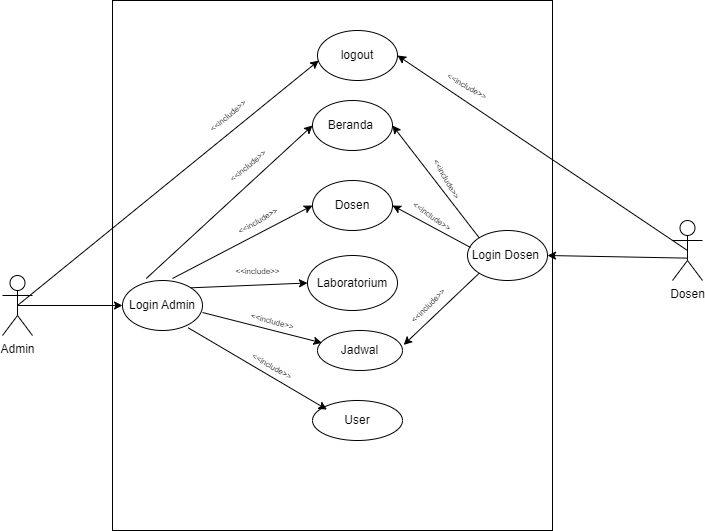

The diagram above was exported from draw.io. Its source (the exported page's mxGraphModel, read from the mxfile embedded in the PNG):
<mxGraphModel dx="223" dy="1726" grid="1" gridSize="10" guides="1" tooltips="1" connect="1" arrows="1" fold="1" page="1" pageScale="1" pageWidth="827" pageHeight="1169" math="0" shadow="0">
  <root>
    <mxCell id="WIyWlLk6GJQsqaUBKTNV-0" />
    <mxCell id="WIyWlLk6GJQsqaUBKTNV-1" parent="WIyWlLk6GJQsqaUBKTNV-0" />
    <mxCell id="Z4jVDrevqLRGKAVQRx1r-20" value="" style="rounded=0;whiteSpace=wrap;html=1;" parent="WIyWlLk6GJQsqaUBKTNV-1" vertex="1">
      <mxGeometry x="1000" y="-40" width="440" height="530" as="geometry" />
    </mxCell>
    <mxCell id="-0V0PllUeOHzB6SExzny-0" value="Admin" style="shape=umlActor;verticalLabelPosition=bottom;verticalAlign=top;html=1;outlineConnect=0;" parent="WIyWlLk6GJQsqaUBKTNV-1" vertex="1">
      <mxGeometry x="890" y="235" width="30" height="60" as="geometry" />
    </mxCell>
    <mxCell id="-0V0PllUeOHzB6SExzny-1" value="Beranda&amp;nbsp;" style="ellipse;whiteSpace=wrap;html=1;" parent="WIyWlLk6GJQsqaUBKTNV-1" vertex="1">
      <mxGeometry x="1200" y="60" width="80" height="50" as="geometry" />
    </mxCell>
    <mxCell id="-0V0PllUeOHzB6SExzny-9" value="Dosen" style="shape=umlActor;verticalLabelPosition=bottom;verticalAlign=top;html=1;outlineConnect=0;" parent="WIyWlLk6GJQsqaUBKTNV-1" vertex="1">
      <mxGeometry x="1560" y="180" width="30" height="60" as="geometry" />
    </mxCell>
    <mxCell id="-0V0PllUeOHzB6SExzny-67" value="&lt;font style=&quot;font-size: 8px;&quot;&gt;&amp;lt;&amp;lt;include&amp;gt;&amp;gt;&lt;/font&gt;" style="text;html=1;align=center;verticalAlign=middle;resizable=0;points=[];autosize=1;strokeColor=none;fillColor=none;rotation=-40;" parent="WIyWlLk6GJQsqaUBKTNV-1" vertex="1">
      <mxGeometry x="1100" y="110" width="70" height="30" as="geometry" />
    </mxCell>
    <mxCell id="Z4jVDrevqLRGKAVQRx1r-0" value="" style="endArrow=classic;html=1;rounded=0;exitX=0.483;exitY=0.627;exitDx=0;exitDy=0;exitPerimeter=0;entryX=1;entryY=0.5;entryDx=0;entryDy=0;" parent="WIyWlLk6GJQsqaUBKTNV-1" source="-0V0PllUeOHzB6SExzny-9" target="Z4jVDrevqLRGKAVQRx1r-1" edge="1">
      <mxGeometry width="50" height="50" relative="1" as="geometry">
        <mxPoint x="1390" y="270" as="sourcePoint" />
        <mxPoint x="1440" y="220" as="targetPoint" />
      </mxGeometry>
    </mxCell>
    <mxCell id="Z4jVDrevqLRGKAVQRx1r-1" value="Login Dosen&amp;nbsp;" style="ellipse;whiteSpace=wrap;html=1;" parent="WIyWlLk6GJQsqaUBKTNV-1" vertex="1">
      <mxGeometry x="1355" y="190" width="80" height="50" as="geometry" />
    </mxCell>
    <mxCell id="Z4jVDrevqLRGKAVQRx1r-2" value="" style="endArrow=classic;html=1;rounded=0;exitX=0.5;exitY=0.5;exitDx=0;exitDy=0;exitPerimeter=0;entryX=0;entryY=0.5;entryDx=0;entryDy=0;" parent="WIyWlLk6GJQsqaUBKTNV-1" source="-0V0PllUeOHzB6SExzny-0" target="Z4jVDrevqLRGKAVQRx1r-3" edge="1">
      <mxGeometry width="50" height="50" relative="1" as="geometry">
        <mxPoint x="1010" y="250" as="sourcePoint" />
        <mxPoint x="970" y="210" as="targetPoint" />
      </mxGeometry>
    </mxCell>
    <mxCell id="Z4jVDrevqLRGKAVQRx1r-3" value="Login Admin" style="ellipse;whiteSpace=wrap;html=1;" parent="WIyWlLk6GJQsqaUBKTNV-1" vertex="1">
      <mxGeometry x="1010" y="240" width="80" height="50" as="geometry" />
    </mxCell>
    <mxCell id="Z4jVDrevqLRGKAVQRx1r-4" value="Dosen" style="ellipse;whiteSpace=wrap;html=1;" parent="WIyWlLk6GJQsqaUBKTNV-1" vertex="1">
      <mxGeometry x="1200" y="140" width="80" height="50" as="geometry" />
    </mxCell>
    <mxCell id="Z4jVDrevqLRGKAVQRx1r-5" value="Laboratorium" style="ellipse;whiteSpace=wrap;html=1;" parent="WIyWlLk6GJQsqaUBKTNV-1" vertex="1">
      <mxGeometry x="1195" y="215" width="90" height="55" as="geometry" />
    </mxCell>
    <mxCell id="Z4jVDrevqLRGKAVQRx1r-9" value="Jadwal" style="ellipse;whiteSpace=wrap;html=1;" parent="WIyWlLk6GJQsqaUBKTNV-1" vertex="1">
      <mxGeometry x="1205" y="290" width="85" height="40" as="geometry" />
    </mxCell>
    <mxCell id="Z4jVDrevqLRGKAVQRx1r-11" value="" style="endArrow=classic;html=1;rounded=0;exitX=0;exitY=0;exitDx=0;exitDy=0;entryX=1;entryY=0.5;entryDx=0;entryDy=0;" parent="WIyWlLk6GJQsqaUBKTNV-1" source="Z4jVDrevqLRGKAVQRx1r-1" target="-0V0PllUeOHzB6SExzny-1" edge="1">
      <mxGeometry width="50" height="50" relative="1" as="geometry">
        <mxPoint x="1200" y="330" as="sourcePoint" />
        <mxPoint x="1250" y="280" as="targetPoint" />
      </mxGeometry>
    </mxCell>
    <mxCell id="Z4jVDrevqLRGKAVQRx1r-12" value="" style="endArrow=classic;html=1;rounded=0;entryX=1;entryY=0.5;entryDx=0;entryDy=0;exitX=0.038;exitY=0.34;exitDx=0;exitDy=0;exitPerimeter=0;" parent="WIyWlLk6GJQsqaUBKTNV-1" source="Z4jVDrevqLRGKAVQRx1r-1" target="Z4jVDrevqLRGKAVQRx1r-4" edge="1">
      <mxGeometry width="50" height="50" relative="1" as="geometry">
        <mxPoint x="1401" y="210" as="sourcePoint" />
        <mxPoint x="1290" y="128" as="targetPoint" />
      </mxGeometry>
    </mxCell>
    <mxCell id="Z4jVDrevqLRGKAVQRx1r-13" value="" style="endArrow=classic;html=1;rounded=0;exitX=0;exitY=1;exitDx=0;exitDy=0;entryX=1.014;entryY=0.36;entryDx=0;entryDy=0;entryPerimeter=0;" parent="WIyWlLk6GJQsqaUBKTNV-1" source="Z4jVDrevqLRGKAVQRx1r-1" target="Z4jVDrevqLRGKAVQRx1r-9" edge="1">
      <mxGeometry width="50" height="50" relative="1" as="geometry">
        <mxPoint x="1411" y="220" as="sourcePoint" />
        <mxPoint x="1300" y="138" as="targetPoint" />
      </mxGeometry>
    </mxCell>
    <mxCell id="Z4jVDrevqLRGKAVQRx1r-18" value="" style="endArrow=classic;html=1;rounded=0;exitX=1;exitY=0.64;exitDx=0;exitDy=0;entryX=0.052;entryY=0.31;entryDx=0;entryDy=0;exitPerimeter=0;entryPerimeter=0;" parent="WIyWlLk6GJQsqaUBKTNV-1" source="Z4jVDrevqLRGKAVQRx1r-3" target="Z4jVDrevqLRGKAVQRx1r-9" edge="1">
      <mxGeometry width="50" height="50" relative="1" as="geometry">
        <mxPoint x="1058" y="303" as="sourcePoint" />
        <mxPoint x="1110" y="315" as="targetPoint" />
      </mxGeometry>
    </mxCell>
    <mxCell id="Z4jVDrevqLRGKAVQRx1r-23" value="" style="endArrow=classic;html=1;rounded=0;exitX=1;exitY=0;exitDx=0;exitDy=0;entryX=0;entryY=0.5;entryDx=0;entryDy=0;" parent="WIyWlLk6GJQsqaUBKTNV-1" source="Z4jVDrevqLRGKAVQRx1r-3" target="Z4jVDrevqLRGKAVQRx1r-5" edge="1">
      <mxGeometry width="50" height="50" relative="1" as="geometry">
        <mxPoint x="1040" y="277" as="sourcePoint" />
        <mxPoint x="1205" y="268" as="targetPoint" />
      </mxGeometry>
    </mxCell>
    <mxCell id="Z4jVDrevqLRGKAVQRx1r-24" value="" style="endArrow=classic;html=1;rounded=0;exitX=0.625;exitY=-0.04;exitDx=0;exitDy=0;entryX=0;entryY=0.5;entryDx=0;entryDy=0;exitPerimeter=0;" parent="WIyWlLk6GJQsqaUBKTNV-1" source="Z4jVDrevqLRGKAVQRx1r-3" target="Z4jVDrevqLRGKAVQRx1r-4" edge="1">
      <mxGeometry width="50" height="50" relative="1" as="geometry">
        <mxPoint x="1028" y="259" as="sourcePoint" />
        <mxPoint x="1210" y="215" as="targetPoint" />
      </mxGeometry>
    </mxCell>
    <mxCell id="Z4jVDrevqLRGKAVQRx1r-25" value="" style="endArrow=classic;html=1;rounded=0;exitX=0.297;exitY=-0.04;exitDx=0;exitDy=0;entryX=0;entryY=0.5;entryDx=0;entryDy=0;exitPerimeter=0;" parent="WIyWlLk6GJQsqaUBKTNV-1" source="Z4jVDrevqLRGKAVQRx1r-3" target="-0V0PllUeOHzB6SExzny-1" edge="1">
      <mxGeometry width="50" height="50" relative="1" as="geometry">
        <mxPoint x="1038" y="269" as="sourcePoint" />
        <mxPoint x="1220" y="225" as="targetPoint" />
      </mxGeometry>
    </mxCell>
    <mxCell id="Z4jVDrevqLRGKAVQRx1r-27" value="&lt;font style=&quot;font-size: 8px;&quot;&gt;&amp;lt;&amp;lt;include&amp;gt;&amp;gt;&lt;/font&gt;" style="text;html=1;align=center;verticalAlign=middle;resizable=0;points=[];autosize=1;strokeColor=none;fillColor=none;rotation=-30;" parent="WIyWlLk6GJQsqaUBKTNV-1" vertex="1">
      <mxGeometry x="1110" y="165" width="70" height="30" as="geometry" />
    </mxCell>
    <mxCell id="Z4jVDrevqLRGKAVQRx1r-28" value="&lt;font style=&quot;font-size: 8px;&quot;&gt;&amp;lt;&amp;lt;include&amp;gt;&amp;gt;&lt;/font&gt;" style="text;html=1;align=center;verticalAlign=middle;resizable=0;points=[];autosize=1;strokeColor=none;fillColor=none;rotation=0;" parent="WIyWlLk6GJQsqaUBKTNV-1" vertex="1">
      <mxGeometry x="1110" y="215" width="70" height="30" as="geometry" />
    </mxCell>
    <mxCell id="Z4jVDrevqLRGKAVQRx1r-36" value="&lt;font style=&quot;font-size: 8px;&quot;&gt;&amp;lt;&amp;lt;include&amp;gt;&amp;gt;&lt;/font&gt;" style="text;html=1;align=center;verticalAlign=middle;resizable=0;points=[];autosize=1;strokeColor=none;fillColor=none;rotation=60;" parent="WIyWlLk6GJQsqaUBKTNV-1" vertex="1">
      <mxGeometry x="1300" y="123" width="70" height="30" as="geometry" />
    </mxCell>
    <mxCell id="Z4jVDrevqLRGKAVQRx1r-37" value="&lt;font style=&quot;font-size: 8px;&quot;&gt;&amp;lt;&amp;lt;include&amp;gt;&amp;gt;&lt;/font&gt;" style="text;html=1;align=center;verticalAlign=middle;resizable=0;points=[];autosize=1;strokeColor=none;fillColor=none;rotation=35;" parent="WIyWlLk6GJQsqaUBKTNV-1" vertex="1">
      <mxGeometry x="1285" y="160" width="70" height="30" as="geometry" />
    </mxCell>
    <mxCell id="Z4jVDrevqLRGKAVQRx1r-38" value="&lt;font style=&quot;font-size: 8px;&quot;&gt;&amp;lt;&amp;lt;include&amp;gt;&amp;gt;&lt;/font&gt;" style="text;html=1;align=center;verticalAlign=middle;resizable=0;points=[];autosize=1;strokeColor=none;fillColor=none;rotation=15;" parent="WIyWlLk6GJQsqaUBKTNV-1" vertex="1">
      <mxGeometry x="1125" y="265" width="70" height="30" as="geometry" />
    </mxCell>
    <mxCell id="Kmxw1y1pO4TtehGa2JGB-0" value="" style="endArrow=classic;html=1;rounded=0;entryX=0.016;entryY=0.6;entryDx=0;entryDy=0;entryPerimeter=0;" parent="WIyWlLk6GJQsqaUBKTNV-1" target="Kmxw1y1pO4TtehGa2JGB-1" edge="1">
      <mxGeometry width="50" height="50" relative="1" as="geometry">
        <mxPoint x="905" y="265" as="sourcePoint" />
        <mxPoint x="1100" y="120" as="targetPoint" />
      </mxGeometry>
    </mxCell>
    <mxCell id="Kmxw1y1pO4TtehGa2JGB-1" value="logout" style="ellipse;whiteSpace=wrap;html=1;" parent="WIyWlLk6GJQsqaUBKTNV-1" vertex="1">
      <mxGeometry x="1205" y="-10" width="80" height="50" as="geometry" />
    </mxCell>
    <mxCell id="Kmxw1y1pO4TtehGa2JGB-2" value="" style="endArrow=classic;html=1;rounded=0;exitX=0.5;exitY=0.5;exitDx=0;exitDy=0;exitPerimeter=0;entryX=1;entryY=0.5;entryDx=0;entryDy=0;" parent="WIyWlLk6GJQsqaUBKTNV-1" source="-0V0PllUeOHzB6SExzny-9" target="Kmxw1y1pO4TtehGa2JGB-1" edge="1">
      <mxGeometry width="50" height="50" relative="1" as="geometry">
        <mxPoint x="1300" y="150" as="sourcePoint" />
        <mxPoint x="1350" y="100" as="targetPoint" />
      </mxGeometry>
    </mxCell>
    <mxCell id="Kmxw1y1pO4TtehGa2JGB-3" value="&lt;font style=&quot;font-size: 8px;&quot;&gt;&amp;lt;&amp;lt;include&amp;gt;&amp;gt;&lt;/font&gt;" style="text;html=1;align=center;verticalAlign=middle;resizable=0;points=[];autosize=1;strokeColor=none;fillColor=none;rotation=-40;" parent="WIyWlLk6GJQsqaUBKTNV-1" vertex="1">
      <mxGeometry x="1080" y="60" width="70" height="30" as="geometry" />
    </mxCell>
    <mxCell id="Kmxw1y1pO4TtehGa2JGB-4" value="&lt;font style=&quot;font-size: 8px;&quot;&gt;&amp;lt;&amp;lt;include&amp;gt;&amp;gt;&lt;/font&gt;" style="text;html=1;align=center;verticalAlign=middle;resizable=0;points=[];autosize=1;strokeColor=none;fillColor=none;rotation=30;" parent="WIyWlLk6GJQsqaUBKTNV-1" vertex="1">
      <mxGeometry x="1320" y="30" width="70" height="30" as="geometry" />
    </mxCell>
    <mxCell id="IE4CnGFqmcsIXoByzv2D-0" value="&lt;font style=&quot;font-size: 8px;&quot;&gt;&amp;lt;&amp;lt;include&amp;gt;&amp;gt;&lt;/font&gt;" style="text;html=1;align=center;verticalAlign=middle;resizable=0;points=[];autosize=1;strokeColor=none;fillColor=none;rotation=-45;" parent="WIyWlLk6GJQsqaUBKTNV-1" vertex="1">
      <mxGeometry x="1280" y="250" width="70" height="30" as="geometry" />
    </mxCell>
    <mxCell id="7jjL_KQe6us_u3RLUGV5-0" value="User" style="ellipse;whiteSpace=wrap;html=1;" vertex="1" parent="WIyWlLk6GJQsqaUBKTNV-1">
      <mxGeometry x="1200" y="360" width="90" height="40" as="geometry" />
    </mxCell>
    <mxCell id="7jjL_KQe6us_u3RLUGV5-1" value="" style="endArrow=classic;html=1;rounded=0;" edge="1" parent="WIyWlLk6GJQsqaUBKTNV-1">
      <mxGeometry width="50" height="50" relative="1" as="geometry">
        <mxPoint x="1075.5516626089195" y="287.20445867235367" as="sourcePoint" />
        <mxPoint x="1214.446739227599" y="369.02782057012246" as="targetPoint" />
      </mxGeometry>
    </mxCell>
    <mxCell id="7jjL_KQe6us_u3RLUGV5-3" value="&lt;span style=&quot;color: rgba(0, 0, 0, 0); font-family: monospace; font-size: 0px; text-align: start; background-color: rgb(251, 251, 251);&quot;&gt;%3CmxGraphModel%3E%3Croot%3E%3CmxCell%20id%3D%220%22%2F%3E%3CmxCell%20id%3D%221%22%20parent%3D%220%22%2F%3E%3CmxCell%20id%3D%222%22%20value%3D%22%26lt%3Bfont%20style%3D%26quot%3Bfont-size%3A%208px%3B%26quot%3B%26gt%3B%26amp%3Blt%3B%26amp%3Blt%3Binclude%26amp%3Bgt%3B%26amp%3Bgt%3B%26lt%3B%2Ffont%26gt%3B%22%20style%3D%22text%3Bhtml%3D1%3Balign%3Dcenter%3BverticalAlign%3Dmiddle%3Bresizable%3D0%3Bpoints%3D%5B%5D%3Bautosize%3D1%3BstrokeColor%3Dnone%3BfillColor%3Dnone%3Brotation%3D15%3B%22%20vertex%3D%221%22%20parent%3D%221%22%3E%3CmxGeometry%20x%3D%221125%22%20y%3D%22265%22%20width%3D%2270%22%20height%3D%2230%22%20as%3D%22geometry%22%2F%3E%3C%2FmxCell%3E%3C%2Froot%3E%3C%2FmxGraphModel%3E&lt;/span&gt;" style="edgeLabel;html=1;align=center;verticalAlign=middle;resizable=0;points=[];" vertex="1" connectable="0" parent="7jjL_KQe6us_u3RLUGV5-1">
      <mxGeometry x="-0.0469" y="-3" relative="1" as="geometry">
        <mxPoint as="offset" />
      </mxGeometry>
    </mxCell>
    <mxCell id="7jjL_KQe6us_u3RLUGV5-4" value="&lt;font style=&quot;font-size: 8px;&quot;&gt;&amp;lt;&amp;lt;include&amp;gt;&amp;gt;&lt;/font&gt;" style="text;html=1;align=center;verticalAlign=middle;resizable=0;points=[];autosize=1;strokeColor=none;fillColor=none;rotation=30;" vertex="1" parent="WIyWlLk6GJQsqaUBKTNV-1">
      <mxGeometry x="1125" y="310" width="70" height="30" as="geometry" />
    </mxCell>
  </root>
</mxGraphModel>